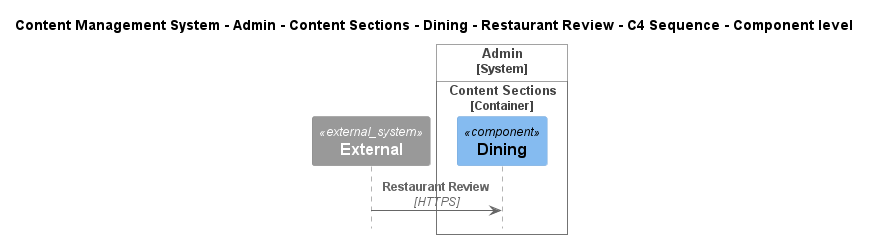

The diagram above was rendered by PlantUML. Its source (embedded in the PNG):
@startuml
!include ..\..\..\..\..\..\..\..\..\.c4s\C4_Sequence.puml

title Content Management System - Admin - Content Sections - Dining - Restaurant Review - C4 Sequence - Component level

System_Ext(C4InterFlow.SoftwareSystems.ExternalSystem, "External", "")

System_Boundary(ContentManagementSystem.SoftwareSystems.Admin, "Admin")
    
Container_Boundary(ContentManagementSystem.SoftwareSystems.Admin.Containers.ContentSections, "Content Sections")
    Component(ContentManagementSystem.SoftwareSystems.Admin.Containers.ContentSections.Components.Dining, "Dining", "", "")
Boundary_End()
Boundary_End()

Rel(C4InterFlow.SoftwareSystems.ExternalSystem, ContentManagementSystem.SoftwareSystems.Admin.Containers.ContentSections.Components.Dining, "Restaurant Review", "HTTPS")


@enduml